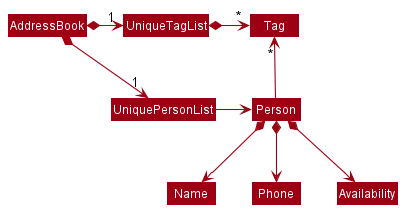

The diagram above was rendered by PlantUML. Its source (embedded in the PNG):
@startuml
!include style.puml
skinparam arrowThickness 1.1
skinparam arrowColor MODEL_COLOR
skinparam classBackgroundColor MODEL_COLOR

AddressBook *-right-> "1" UniquePersonList
AddressBook *-right-> "1" UniqueTagList
UniqueTagList -[hidden]down- UniquePersonList
UniqueTagList -[hidden]down- UniquePersonList

UniqueTagList *-right-> "*" Tag
UniquePersonList -right-> Person

Person -up-> "*" Tag

Person *--> Name
Person *--> Phone
Person *--> Availability
@enduml